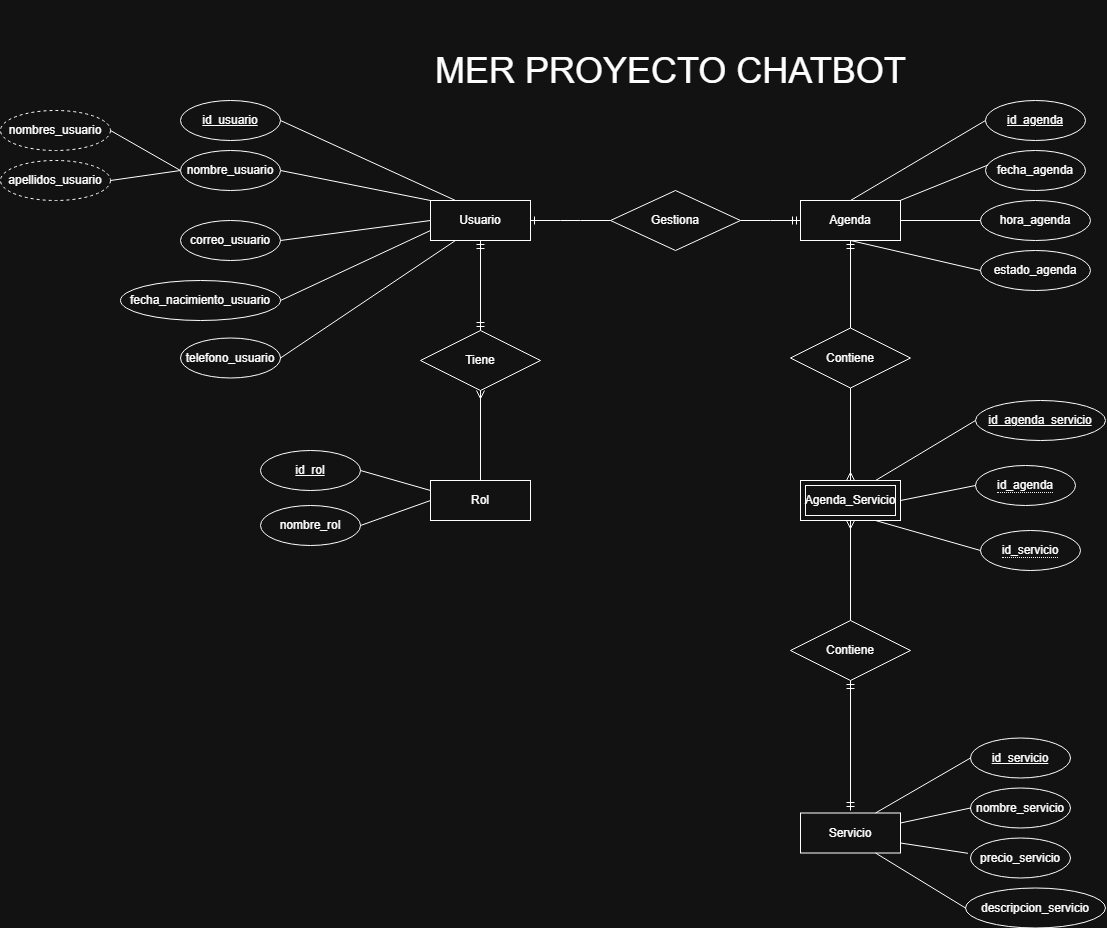

The diagram above was exported from draw.io. Its source (the exported page's mxGraphModel, read from the mxfile embedded in the PNG):
<mxGraphModel dx="2811" dy="927" grid="1" gridSize="10" guides="1" tooltips="1" connect="1" arrows="1" fold="1" page="1" pageScale="1" pageWidth="827" pageHeight="1169" math="0" shadow="0">
  <root>
    <mxCell id="0" />
    <mxCell id="1" parent="0" />
    <mxCell id="U2v316_yzpGTq-k-GcAH-2" parent="1" style="ellipse;whiteSpace=wrap;html=1;align=center;fontStyle=4;" value="id_usuario" vertex="1">
      <mxGeometry height="40" width="100" x="110" y="180" as="geometry" />
    </mxCell>
    <mxCell id="U2v316_yzpGTq-k-GcAH-9" parent="1" style="ellipse;whiteSpace=wrap;html=1;align=center;dashed=1;" value="nombres_usuario" vertex="1">
      <mxGeometry height="40" width="110" x="-70" y="190" as="geometry" />
    </mxCell>
    <mxCell id="U2v316_yzpGTq-k-GcAH-10" parent="1" style="ellipse;whiteSpace=wrap;html=1;align=center;dashed=1;" value="apellidos_usuario" vertex="1">
      <mxGeometry height="40" width="110" x="-70" y="240" as="geometry" />
    </mxCell>
    <mxCell id="Rf9Dw4RlX7ASCwkiSJun-3" parent="1" style="ellipse;whiteSpace=wrap;html=1;align=center;" value="fecha_nacimiento_usuario" vertex="1">
      <mxGeometry height="40" width="160" x="50" y="360" as="geometry" />
    </mxCell>
    <mxCell id="Rf9Dw4RlX7ASCwkiSJun-4" parent="1" style="ellipse;whiteSpace=wrap;html=1;align=center;" value="telefono_usuario" vertex="1">
      <mxGeometry height="40" width="100" x="110" y="417.5" as="geometry" />
    </mxCell>
    <mxCell id="Rf9Dw4RlX7ASCwkiSJun-10" edge="1" parent="1" source="Rf9Dw4RlX7ASCwkiSJun-4" style="endArrow=none;html=1;rounded=0;exitX=1;exitY=0.5;exitDx=0;exitDy=0;entryX=0.25;entryY=1;entryDx=0;entryDy=0;" target="-oQbgYH1kvSfgOJMWcgG-3" value="">
      <mxGeometry relative="1" as="geometry">
        <mxPoint x="280" y="350" as="sourcePoint" />
        <mxPoint x="400" y="320" as="targetPoint" />
      </mxGeometry>
    </mxCell>
    <mxCell id="Rf9Dw4RlX7ASCwkiSJun-11" edge="1" parent="1" source="Rf9Dw4RlX7ASCwkiSJun-3" style="endArrow=none;html=1;rounded=0;exitX=1;exitY=0.5;exitDx=0;exitDy=0;entryX=0;entryY=0.75;entryDx=0;entryDy=0;" target="-oQbgYH1kvSfgOJMWcgG-3" value="">
      <mxGeometry relative="1" as="geometry">
        <mxPoint x="280" y="350" as="sourcePoint" />
        <mxPoint x="375" y="320" as="targetPoint" />
      </mxGeometry>
    </mxCell>
    <mxCell id="Rf9Dw4RlX7ASCwkiSJun-13" edge="1" parent="1" source="-oQbgYH1kvSfgOJMWcgG-44" style="endArrow=none;html=1;rounded=0;entryX=0;entryY=0;entryDx=0;entryDy=0;exitX=1;exitY=0.5;exitDx=0;exitDy=0;" target="-oQbgYH1kvSfgOJMWcgG-3" value="">
      <mxGeometry relative="1" as="geometry">
        <mxPoint x="210" y="260" as="sourcePoint" />
        <mxPoint x="350" y="280" as="targetPoint" />
      </mxGeometry>
    </mxCell>
    <mxCell id="Rf9Dw4RlX7ASCwkiSJun-14" edge="1" parent="1" source="U2v316_yzpGTq-k-GcAH-2" style="endArrow=none;html=1;rounded=0;exitX=1;exitY=0.5;exitDx=0;exitDy=0;entryX=0.25;entryY=0;entryDx=0;entryDy=0;" target="-oQbgYH1kvSfgOJMWcgG-3" value="">
      <mxGeometry relative="1" as="geometry">
        <mxPoint x="280" y="350" as="sourcePoint" />
        <mxPoint x="425" y="280" as="targetPoint" />
      </mxGeometry>
    </mxCell>
    <mxCell id="Rf9Dw4RlX7ASCwkiSJun-16" edge="1" parent="1" source="U2v316_yzpGTq-k-GcAH-10" style="endArrow=none;html=1;rounded=0;exitX=1;exitY=0.5;exitDx=0;exitDy=0;entryX=0;entryY=0.5;entryDx=0;entryDy=0;" target="-oQbgYH1kvSfgOJMWcgG-44" value="">
      <mxGeometry relative="1" as="geometry">
        <mxPoint x="290" y="340" as="sourcePoint" />
        <mxPoint x="110" y="240" as="targetPoint" />
      </mxGeometry>
    </mxCell>
    <mxCell id="Rf9Dw4RlX7ASCwkiSJun-15" edge="1" parent="1" source="U2v316_yzpGTq-k-GcAH-9" style="endArrow=none;html=1;rounded=0;exitX=1;exitY=0.5;exitDx=0;exitDy=0;entryX=0;entryY=0.5;entryDx=0;entryDy=0;" target="-oQbgYH1kvSfgOJMWcgG-44" value="">
      <mxGeometry relative="1" as="geometry">
        <mxPoint x="290" y="340" as="sourcePoint" />
        <mxPoint x="110" y="240" as="targetPoint" />
      </mxGeometry>
    </mxCell>
    <mxCell id="-oQbgYH1kvSfgOJMWcgG-3" parent="1" style="whiteSpace=wrap;html=1;align=center;" value="Usuario" vertex="1">
      <mxGeometry height="40" width="100" x="360" y="280" as="geometry" />
    </mxCell>
    <mxCell id="-oQbgYH1kvSfgOJMWcgG-23" parent="1" style="whiteSpace=wrap;html=1;align=center;" value="Rol" vertex="1">
      <mxGeometry height="40" width="100" x="360" y="560" as="geometry" />
    </mxCell>
    <mxCell id="-oQbgYH1kvSfgOJMWcgG-31" parent="1" style="ellipse;whiteSpace=wrap;html=1;align=center;fontStyle=4;" value="id_rol" vertex="1">
      <mxGeometry height="40" width="100" x="190" y="530" as="geometry" />
    </mxCell>
    <mxCell id="-oQbgYH1kvSfgOJMWcgG-33" parent="1" style="ellipse;whiteSpace=wrap;html=1;align=center;" value="nombre_rol" vertex="1">
      <mxGeometry height="40" width="100" x="190" y="585" as="geometry" />
    </mxCell>
    <mxCell id="Rf9Dw4RlX7ASCwkiSJun-38" parent="1" style="whiteSpace=wrap;html=1;align=center;" value="Agenda" vertex="1">
      <mxGeometry height="40" width="100" x="730" y="280" as="geometry" />
    </mxCell>
    <mxCell id="-oQbgYH1kvSfgOJMWcgG-35" edge="1" parent="1" source="-oQbgYH1kvSfgOJMWcgG-31" style="endArrow=none;html=1;rounded=0;exitX=1;exitY=0.5;exitDx=0;exitDy=0;entryX=0;entryY=0.25;entryDx=0;entryDy=0;" target="-oQbgYH1kvSfgOJMWcgG-23" value="">
      <mxGeometry relative="1" as="geometry">
        <mxPoint x="280" y="670" as="sourcePoint" />
        <mxPoint x="465" y="560" as="targetPoint" />
      </mxGeometry>
    </mxCell>
    <mxCell id="-oQbgYH1kvSfgOJMWcgG-37" edge="1" parent="1" source="-oQbgYH1kvSfgOJMWcgG-33" style="endArrow=none;html=1;rounded=0;exitX=1;exitY=0.5;exitDx=0;exitDy=0;entryX=0;entryY=0.5;entryDx=0;entryDy=0;" target="-oQbgYH1kvSfgOJMWcgG-23" value="">
      <mxGeometry relative="1" as="geometry">
        <mxPoint x="280" y="700" as="sourcePoint" />
        <mxPoint x="440" y="745" as="targetPoint" />
      </mxGeometry>
    </mxCell>
    <mxCell id="Rf9Dw4RlX7ASCwkiSJun-40" parent="1" style="ellipse;whiteSpace=wrap;html=1;align=center;fontStyle=4;" value="id_agenda" vertex="1">
      <mxGeometry height="40" width="100" x="915" y="180" as="geometry" />
    </mxCell>
    <mxCell id="Rf9Dw4RlX7ASCwkiSJun-41" parent="1" style="ellipse;whiteSpace=wrap;html=1;align=center;" value="fecha_agenda" vertex="1">
      <mxGeometry height="40" width="100" x="915" y="230" as="geometry" />
    </mxCell>
    <mxCell id="Rf9Dw4RlX7ASCwkiSJun-42" parent="1" style="ellipse;whiteSpace=wrap;html=1;align=center;" value="hora_agenda" vertex="1">
      <mxGeometry height="40" width="110" x="910" y="280" as="geometry" />
    </mxCell>
    <mxCell id="Rf9Dw4RlX7ASCwkiSJun-44" parent="1" style="shape=rhombus;perimeter=rhombusPerimeter;whiteSpace=wrap;html=1;align=center;" value="Tiene" vertex="1">
      <mxGeometry height="60" width="120" x="350" y="410" as="geometry" />
    </mxCell>
    <mxCell id="-oQbgYH1kvSfgOJMWcgG-44" parent="1" style="ellipse;whiteSpace=wrap;html=1;align=center;" value="nombre_usuario" vertex="1">
      <mxGeometry height="40" width="100" x="110" y="230" as="geometry" />
    </mxCell>
    <mxCell id="Rf9Dw4RlX7ASCwkiSJun-48" parent="1" style="ellipse;whiteSpace=wrap;html=1;align=center;" value="estado_agenda" vertex="1">
      <mxGeometry height="40" width="110" x="910" y="330" as="geometry" />
    </mxCell>
    <mxCell id="Rf9Dw4RlX7ASCwkiSJun-49" edge="1" parent="1" source="Rf9Dw4RlX7ASCwkiSJun-38" style="endArrow=none;html=1;rounded=0;exitX=0.5;exitY=0;exitDx=0;exitDy=0;entryX=0;entryY=0.5;entryDx=0;entryDy=0;" target="Rf9Dw4RlX7ASCwkiSJun-40" value="">
      <mxGeometry relative="1" as="geometry">
        <mxPoint x="560" y="430" as="sourcePoint" />
        <mxPoint x="890" y="160" as="targetPoint" />
      </mxGeometry>
    </mxCell>
    <mxCell id="Rf9Dw4RlX7ASCwkiSJun-50" edge="1" parent="1" source="Rf9Dw4RlX7ASCwkiSJun-38" style="endArrow=none;html=1;rounded=0;entryX=0.025;entryY=0.363;entryDx=0;entryDy=0;entryPerimeter=0;" target="Rf9Dw4RlX7ASCwkiSJun-41" value="">
      <mxGeometry relative="1" as="geometry">
        <mxPoint x="560" y="430" as="sourcePoint" />
        <mxPoint x="720" y="430" as="targetPoint" />
      </mxGeometry>
    </mxCell>
    <mxCell id="Rf9Dw4RlX7ASCwkiSJun-51" edge="1" parent="1" source="Rf9Dw4RlX7ASCwkiSJun-38" style="endArrow=none;html=1;rounded=0;exitX=1;exitY=0.5;exitDx=0;exitDy=0;entryX=0;entryY=0.5;entryDx=0;entryDy=0;" target="Rf9Dw4RlX7ASCwkiSJun-42" value="">
      <mxGeometry relative="1" as="geometry">
        <mxPoint x="560" y="430" as="sourcePoint" />
        <mxPoint x="720" y="430" as="targetPoint" />
      </mxGeometry>
    </mxCell>
    <mxCell id="Rf9Dw4RlX7ASCwkiSJun-54" edge="1" parent="1" source="Rf9Dw4RlX7ASCwkiSJun-38" style="endArrow=none;html=1;rounded=0;exitX=0.5;exitY=1;exitDx=0;exitDy=0;entryX=0;entryY=0.5;entryDx=0;entryDy=0;" target="Rf9Dw4RlX7ASCwkiSJun-48" value="">
      <mxGeometry relative="1" as="geometry">
        <mxPoint x="560" y="430" as="sourcePoint" />
        <mxPoint x="720" y="430" as="targetPoint" />
      </mxGeometry>
    </mxCell>
    <mxCell id="-oQbgYH1kvSfgOJMWcgG-45" parent="1" style="whiteSpace=wrap;html=1;align=center;" value="Servicio" vertex="1">
      <mxGeometry height="40" width="100" x="730" y="892.5" as="geometry" />
    </mxCell>
    <mxCell id="Rf9Dw4RlX7ASCwkiSJun-64" parent="1" style="ellipse;whiteSpace=wrap;html=1;align=center;" value="nombre_servicio" vertex="1">
      <mxGeometry height="40" width="100" x="900" y="867.5" as="geometry" />
    </mxCell>
    <mxCell id="Rf9Dw4RlX7ASCwkiSJun-65" parent="1" style="ellipse;whiteSpace=wrap;html=1;align=center;" value="precio_servicio" vertex="1">
      <mxGeometry height="40" width="100" x="900" y="917.5" as="geometry" />
    </mxCell>
    <mxCell id="Rf9Dw4RlX7ASCwkiSJun-66" parent="1" style="ellipse;whiteSpace=wrap;html=1;align=center;fontStyle=4;" value="id_servicio" vertex="1">
      <mxGeometry height="40" width="100" x="900" y="817.5" as="geometry" />
    </mxCell>
    <mxCell id="Rf9Dw4RlX7ASCwkiSJun-67" parent="1" style="ellipse;whiteSpace=wrap;html=1;align=center;" value="descripcion_servicio" vertex="1">
      <mxGeometry height="40" width="140" x="895" y="967.5" as="geometry" />
    </mxCell>
    <mxCell id="Rf9Dw4RlX7ASCwkiSJun-68" edge="1" parent="1" source="-oQbgYH1kvSfgOJMWcgG-45" style="endArrow=none;html=1;rounded=0;entryX=0;entryY=0.5;entryDx=0;entryDy=0;exitX=0.75;exitY=0;exitDx=0;exitDy=0;" target="Rf9Dw4RlX7ASCwkiSJun-66" value="">
      <mxGeometry relative="1" as="geometry">
        <mxPoint x="580" y="717.5" as="sourcePoint" />
        <mxPoint x="740" y="717.5" as="targetPoint" />
      </mxGeometry>
    </mxCell>
    <mxCell id="Rf9Dw4RlX7ASCwkiSJun-69" edge="1" parent="1" source="Rf9Dw4RlX7ASCwkiSJun-64" style="endArrow=none;html=1;rounded=0;exitX=0;exitY=0.5;exitDx=0;exitDy=0;entryX=1;entryY=0.25;entryDx=0;entryDy=0;" target="-oQbgYH1kvSfgOJMWcgG-45" value="">
      <mxGeometry relative="1" as="geometry">
        <mxPoint x="580" y="717.5" as="sourcePoint" />
        <mxPoint x="740" y="717.5" as="targetPoint" />
      </mxGeometry>
    </mxCell>
    <mxCell id="Rf9Dw4RlX7ASCwkiSJun-70" edge="1" parent="1" source="Rf9Dw4RlX7ASCwkiSJun-65" style="endArrow=none;html=1;rounded=0;exitX=-0.025;exitY=0.383;exitDx=0;exitDy=0;exitPerimeter=0;entryX=1;entryY=0.75;entryDx=0;entryDy=0;" target="-oQbgYH1kvSfgOJMWcgG-45" value="">
      <mxGeometry relative="1" as="geometry">
        <mxPoint x="580" y="717.5" as="sourcePoint" />
        <mxPoint x="740" y="717.5" as="targetPoint" />
      </mxGeometry>
    </mxCell>
    <mxCell id="Rf9Dw4RlX7ASCwkiSJun-71" edge="1" parent="1" source="Rf9Dw4RlX7ASCwkiSJun-67" style="endArrow=none;html=1;rounded=0;exitX=0;exitY=0.5;exitDx=0;exitDy=0;entryX=0.75;entryY=1;entryDx=0;entryDy=0;" target="-oQbgYH1kvSfgOJMWcgG-45" value="">
      <mxGeometry relative="1" as="geometry">
        <mxPoint x="580" y="717.5" as="sourcePoint" />
        <mxPoint x="740" y="717.5" as="targetPoint" />
      </mxGeometry>
    </mxCell>
    <mxCell id="Rf9Dw4RlX7ASCwkiSJun-72" parent="1" style="shape=rhombus;perimeter=rhombusPerimeter;whiteSpace=wrap;html=1;align=center;" value="Gestiona" vertex="1">
      <mxGeometry height="60" width="130" x="540" y="270" as="geometry" />
    </mxCell>
    <mxCell id="LqnC_i6qbLgdQZ5DFSBi-3" parent="1" style="shape=rhombus;perimeter=rhombusPerimeter;whiteSpace=wrap;html=1;align=center;" value="Contiene" vertex="1">
      <mxGeometry height="60" width="120" x="720" y="407.5" as="geometry" />
    </mxCell>
    <mxCell id="LqnC_i6qbLgdQZ5DFSBi-27" parent="1" style="text;html=1;whiteSpace=wrap;strokeColor=none;fillColor=none;align=center;verticalAlign=middle;rounded=0;" value="&lt;font style=&quot;font-size: 36px;&quot;&gt;MER PROYECTO CHATBOT&amp;nbsp;&lt;/font&gt;" vertex="1">
      <mxGeometry height="140" width="620" x="295" y="80" as="geometry" />
    </mxCell>
    <mxCell id="yerDgGAPFOAgSmf7hjyj-15" edge="1" parent="1" source="-oQbgYH1kvSfgOJMWcgG-3" style="fontSize=12;html=1;endArrow=ERmandOne;startArrow=ERmandOne;rounded=0;exitX=0.5;exitY=1;exitDx=0;exitDy=0;entryX=0.5;entryY=0;entryDx=0;entryDy=0;" target="Rf9Dw4RlX7ASCwkiSJun-44" value="">
      <mxGeometry height="100" relative="1" width="100" as="geometry">
        <mxPoint x="470" y="430" as="sourcePoint" />
        <mxPoint x="470" y="520" as="targetPoint" />
      </mxGeometry>
    </mxCell>
    <mxCell id="yerDgGAPFOAgSmf7hjyj-19" edge="1" parent="1" source="Rf9Dw4RlX7ASCwkiSJun-72" style="edgeStyle=entityRelationEdgeStyle;fontSize=12;html=1;endArrow=ERmandOne;rounded=0;entryX=0;entryY=0.5;entryDx=0;entryDy=0;exitX=1;exitY=0.5;exitDx=0;exitDy=0;" target="Rf9Dw4RlX7ASCwkiSJun-38" value="">
      <mxGeometry height="100" relative="1" width="100" as="geometry">
        <mxPoint x="790" y="550" as="sourcePoint" />
        <mxPoint x="890" y="450" as="targetPoint" />
      </mxGeometry>
    </mxCell>
    <mxCell id="yerDgGAPFOAgSmf7hjyj-20" edge="1" parent="1" source="Rf9Dw4RlX7ASCwkiSJun-72" style="edgeStyle=entityRelationEdgeStyle;fontSize=12;html=1;endArrow=ERone;endFill=1;rounded=0;entryX=1;entryY=0.5;entryDx=0;entryDy=0;exitX=0;exitY=0.5;exitDx=0;exitDy=0;" target="-oQbgYH1kvSfgOJMWcgG-3" value="">
      <mxGeometry height="100" relative="1" width="100" as="geometry">
        <mxPoint x="790" y="550" as="sourcePoint" />
        <mxPoint x="890" y="450" as="targetPoint" />
      </mxGeometry>
    </mxCell>
    <mxCell id="yerDgGAPFOAgSmf7hjyj-22" edge="1" parent="1" source="LqnC_i6qbLgdQZ5DFSBi-3" style="fontSize=12;html=1;endArrow=ERmandOne;rounded=0;entryX=0.5;entryY=1;entryDx=0;entryDy=0;exitX=0.5;exitY=0;exitDx=0;exitDy=0;" target="Rf9Dw4RlX7ASCwkiSJun-38" value="">
      <mxGeometry height="100" relative="1" width="100" as="geometry">
        <mxPoint x="830" y="370" as="sourcePoint" />
        <mxPoint x="890" y="450" as="targetPoint" />
      </mxGeometry>
    </mxCell>
    <mxCell id="yerDgGAPFOAgSmf7hjyj-23" edge="1" parent="1" source="-oQbgYH1kvSfgOJMWcgG-23" style="fontSize=12;html=1;endArrow=ERmany;rounded=0;entryX=0.5;entryY=1;entryDx=0;entryDy=0;exitX=0.5;exitY=0;exitDx=0;exitDy=0;" target="Rf9Dw4RlX7ASCwkiSJun-44" value="">
      <mxGeometry height="100" relative="1" width="100" as="geometry">
        <mxPoint x="360" y="510" as="sourcePoint" />
        <mxPoint x="410" y="550" as="targetPoint" />
      </mxGeometry>
    </mxCell>
    <mxCell id="yerDgGAPFOAgSmf7hjyj-27" parent="1" style="ellipse;whiteSpace=wrap;html=1;align=center;fontStyle=4;" value="id_agenda_servicio" vertex="1">
      <mxGeometry height="40" width="130" x="905" y="480" as="geometry" />
    </mxCell>
    <mxCell id="yerDgGAPFOAgSmf7hjyj-28" parent="1" style="shape=rhombus;perimeter=rhombusPerimeter;whiteSpace=wrap;html=1;align=center;" value="Contiene" vertex="1">
      <mxGeometry height="60" width="120" x="720" y="700" as="geometry" />
    </mxCell>
    <mxCell id="LqnC_i6qbLgdQZ5DFSBi-28" parent="1" style="shape=ext;margin=3;double=1;whiteSpace=wrap;html=1;align=center;" value="Agenda_Servicio" vertex="1">
      <mxGeometry height="40" width="100" x="730" y="560" as="geometry" />
    </mxCell>
    <mxCell id="yerDgGAPFOAgSmf7hjyj-29" parent="1" style="ellipse;whiteSpace=wrap;html=1;align=center;" value="&lt;span style=&quot;border-bottom: 1px dotted;&quot;&gt;id_agenda&lt;/span&gt;" vertex="1">
      <mxGeometry height="40" width="100" x="905" y="545" as="geometry" />
    </mxCell>
    <mxCell id="yerDgGAPFOAgSmf7hjyj-30" parent="1" style="ellipse;whiteSpace=wrap;html=1;align=center;" value="&lt;span style=&quot;border-bottom: 1px dotted;&quot;&gt;id_servicio&lt;/span&gt;" vertex="1">
      <mxGeometry height="40" width="100" x="910" y="610" as="geometry" />
    </mxCell>
    <mxCell id="yerDgGAPFOAgSmf7hjyj-31" edge="1" parent="1" source="LqnC_i6qbLgdQZ5DFSBi-28" style="endArrow=none;html=1;rounded=0;entryX=0;entryY=0.5;entryDx=0;entryDy=0;exitX=0.75;exitY=0;exitDx=0;exitDy=0;" target="yerDgGAPFOAgSmf7hjyj-27" value="">
      <mxGeometry relative="1" as="geometry">
        <mxPoint x="420" y="710" as="sourcePoint" />
        <mxPoint x="580" y="710" as="targetPoint" />
      </mxGeometry>
    </mxCell>
    <mxCell id="yerDgGAPFOAgSmf7hjyj-32" edge="1" parent="1" source="LqnC_i6qbLgdQZ5DFSBi-28" style="endArrow=none;html=1;rounded=0;entryX=0;entryY=0.5;entryDx=0;entryDy=0;exitX=0.75;exitY=1;exitDx=0;exitDy=0;" target="yerDgGAPFOAgSmf7hjyj-30" value="">
      <mxGeometry relative="1" as="geometry">
        <mxPoint x="420" y="710" as="sourcePoint" />
        <mxPoint x="580" y="710" as="targetPoint" />
      </mxGeometry>
    </mxCell>
    <mxCell id="yerDgGAPFOAgSmf7hjyj-33" edge="1" parent="1" source="LqnC_i6qbLgdQZ5DFSBi-28" style="endArrow=none;html=1;rounded=0;entryX=0;entryY=0.5;entryDx=0;entryDy=0;exitX=1;exitY=0.5;exitDx=0;exitDy=0;" target="yerDgGAPFOAgSmf7hjyj-29" value="">
      <mxGeometry relative="1" as="geometry">
        <mxPoint x="420" y="710" as="sourcePoint" />
        <mxPoint x="580" y="710" as="targetPoint" />
      </mxGeometry>
    </mxCell>
    <mxCell id="yerDgGAPFOAgSmf7hjyj-34" edge="1" parent="1" style="fontSize=12;html=1;endArrow=ERmandOne;startArrow=ERmandOne;rounded=0;entryX=0.5;entryY=1;entryDx=0;entryDy=0;" target="yerDgGAPFOAgSmf7hjyj-28" value="">
      <mxGeometry height="100" relative="1" width="100" as="geometry">
        <mxPoint x="780" y="890" as="sourcePoint" />
        <mxPoint x="550" y="670" as="targetPoint" />
      </mxGeometry>
    </mxCell>
    <mxCell id="yerDgGAPFOAgSmf7hjyj-35" edge="1" parent="1" source="LqnC_i6qbLgdQZ5DFSBi-3" style="fontSize=12;html=1;endArrow=ERmany;rounded=0;entryX=0.5;entryY=0;entryDx=0;entryDy=0;exitX=0.5;exitY=1;exitDx=0;exitDy=0;" target="LqnC_i6qbLgdQZ5DFSBi-28" value="">
      <mxGeometry height="100" relative="1" width="100" as="geometry">
        <mxPoint x="770" y="530" as="sourcePoint" />
        <mxPoint x="550" y="670" as="targetPoint" />
      </mxGeometry>
    </mxCell>
    <mxCell id="yerDgGAPFOAgSmf7hjyj-39" edge="1" parent="1" source="yerDgGAPFOAgSmf7hjyj-28" style="fontSize=12;html=1;endArrow=ERmany;rounded=0;entryX=0.5;entryY=1;entryDx=0;entryDy=0;" target="LqnC_i6qbLgdQZ5DFSBi-28" value="">
      <mxGeometry height="100" relative="1" width="100" as="geometry">
        <mxPoint x="630" y="610" as="sourcePoint" />
        <mxPoint x="630" y="702" as="targetPoint" />
      </mxGeometry>
    </mxCell>
    <mxCell id="3fedpDvZjJwyiroFM7Lb-1" parent="1" style="ellipse;whiteSpace=wrap;html=1;align=center;" value="correo_usuario" vertex="1">
      <mxGeometry height="40" width="100" x="110" y="300" as="geometry" />
    </mxCell>
    <mxCell id="3fedpDvZjJwyiroFM7Lb-2" edge="1" parent="1" source="3fedpDvZjJwyiroFM7Lb-1" style="endArrow=none;html=1;rounded=0;exitX=1;exitY=0.5;exitDx=0;exitDy=0;entryX=0;entryY=0.5;entryDx=0;entryDy=0;" target="-oQbgYH1kvSfgOJMWcgG-3" value="">
      <mxGeometry height="50" relative="1" width="50" as="geometry">
        <mxPoint x="460" y="570" as="sourcePoint" />
        <mxPoint x="510" y="520" as="targetPoint" />
      </mxGeometry>
    </mxCell>
  </root>
</mxGraphModel>